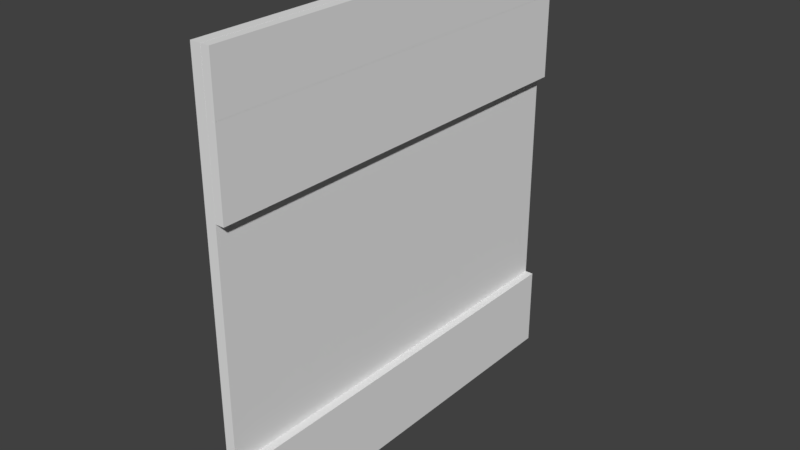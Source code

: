 # Source: Main_Menu_Background.blend  (saved by Blender 2.78.0; exported with 4.5.12 LTS)
import bpy
from mathutils import Matrix  # noqa: F401  (used for matrix-valued properties, if any)

bpy.ops.wm.read_factory_settings(use_empty=True)
scene = bpy.context.scene
scene.name = 'Scene'

# ---- collections
col_collection_1 = bpy.data.collections.new('Collection 1'); scene.collection.children.link(col_collection_1)

# ---- materials (node trees are filled in below, after node groups)
mat_material_001 = bpy.data.materials.new('Material.001')
mat_material_001.alpha_threshold = 0.0
mat_material_001.roughness = 0.5
mat_material_002 = bpy.data.materials.new('Material.002')
mat_material_002.alpha_threshold = 0.0
mat_material_002.diffuse_color = (0.1643, 0.2225, 0.8, 1.0)
mat_material_002.roughness = 0.5

# ---- material node trees
mat_material_001.use_nodes = True; mat_material_001.node_tree.nodes.clear()
_N = mat_material_001.node_tree.nodes; _L = mat_material_001.node_tree.links
n0 = _N.new('ShaderNodeOutputMaterial'); n0.name = 'Material Output'; n0.location = (300, 300)
n1 = _N.new('ShaderNodeBsdfDiffuse'); n1.name = 'Diffuse BSDF'; n1.location = (10, 300)
_L.new(n1.outputs[0], n0.inputs[0])
n0.is_active_output = True
mat_material_002.use_nodes = True; mat_material_002.node_tree.nodes.clear()
_N = mat_material_002.node_tree.nodes; _L = mat_material_002.node_tree.links
n0 = _N.new('ShaderNodeOutputMaterial'); n0.name = 'Material Output'; n0.location = (300, 300)
n1 = _N.new('ShaderNodeBsdfDiffuse'); n1.name = 'Diffuse BSDF'; n1.location = (10, 300)
_L.new(n1.outputs[0], n0.inputs[0])
n0.is_active_output = True

# ---- world
world_world = bpy.data.worlds.new('World'); scene.world = world_world
world_world.color = (0.05088, 0.05088, 0.05088)
world_world.use_sun_shadow = False
world_world.sun_shadow_jitter_overblur = 0.0
world_world.cycles.sampling_method = 'MANUAL'

# ---- meshes
me_cube_000 = bpy.data.meshes.new('Cube.000')
me_cube_000.from_pydata([(-0.04837, 0.4627, -2.38), (-0.04837, 0.4627, 2.38), (0.04837, 0.4627, -2.38), (0.04837, 0.4627, 2.38), (-0.04837, -0.4627, -2.38), (-0.04837, -0.4627, 2.38), (0.04837, -0.4627, -2.38), (0.04837, -0.4627, 2.38)], [], [(1, 3, 2, 0), (5, 4, 6, 7), (3, 1, 5, 7), (1, 0, 4, 5), (0, 2, 6, 4), (2, 3, 7, 6)])
_uv = me_cube_000.uv_layers.new(name='UVMap')
_uv.uv.foreach_set('vector', [0.0, 0.0, 0.0, 0.0, 0.0, 0.0, 0.0, 0.0, 0.0, 0.0, 0.0, 0.0, 0.0, 0.0, 0.0, 0.0, 0.0, 0.0, 0.0, 0.0, 0.0, 0.0, 0.0, 0.0, 0.0, 0.0, 0.0, 0.0, 0.0, 0.0, 0.0, 0.0, 0.0, 0.0, 0.0, 0.0, 0.0, 0.0, 0.0, 0.0, 0.0, 0.0, 0.0, 0.0, 0.0, 0.0, 0.0, 0.0])
me_cube_000.materials.append(mat_material_001)
me_cube_000.materials.append(mat_material_002)
me_cube_000.use_remesh_preserve_volume = False
me_cube_000.use_remesh_preserve_attributes = False
me_cube_000.use_mirror_vertex_groups = False
me_cube_000.update()
me_cube_004 = bpy.data.meshes.new('Cube.004')
me_cube_004.from_pydata([(-0.04837, 0.3108, 2.38), (-0.04837, 0.3108, -2.38), (0.04837, 0.3108, 2.38), (0.04837, 0.3108, -2.38), (-0.04837, -0.3108, -2.38), (-0.04837, -0.3108, 2.38), (0.04837, -0.3108, -2.38), (0.04837, -0.3108, 2.38)], [], [(0, 2, 3, 1), (5, 4, 6, 7), (3, 2, 7, 6), (2, 0, 5, 7), (0, 1, 4, 5), (1, 3, 6, 4)])
_uv = me_cube_004.uv_layers.new(name='UVMap')
_uv.uv.foreach_set('vector', [0.0, 0.0, 0.0, 0.0, 0.0, 0.0, 0.0, 0.0, 0.0, 0.0, 0.0, 0.0, 0.0, 0.0, 0.0, 0.0, 0.0, 0.0, 0.0, 0.0, 0.0, 0.0, 0.0, 0.0, 0.0, 0.0, 0.0, 0.0, 0.0, 0.0, 0.0, 0.0, 0.0, 0.0, 0.0, 0.0, 0.0, 0.0, 0.0, 0.0, 0.0, 0.0, 0.0, 0.0, 0.0, 0.0, 0.0, 0.0])
me_cube_004.materials.append(mat_material_001)
me_cube_004.materials.append(mat_material_002)
me_cube_004.use_remesh_preserve_volume = False
me_cube_004.use_remesh_preserve_attributes = False
me_cube_004.use_mirror_vertex_groups = False
me_cube_004.update()
me_cube_002 = bpy.data.meshes.new('Cube.002')
me_cube_002.from_pydata([(-0.04837, 0.4627, -2.38), (-0.04837, 0.4627, 2.38), (0.04837, 0.4627, -2.38), (0.04837, 0.4627, 2.38), (-0.04837, -0.4627, -2.38), (-0.04837, -0.4627, 2.38), (0.04837, -0.4627, -2.38), (0.04837, -0.4627, 2.38)], [], [(1, 3, 2, 0), (5, 4, 6, 7), (3, 1, 5, 7), (1, 0, 4, 5), (0, 2, 6, 4), (2, 3, 7, 6)])
_uv = me_cube_002.uv_layers.new(name='UVMap')
_uv.uv.foreach_set('vector', [0.0, 0.0, 0.0, 0.0, 0.0, 0.0, 0.0, 0.0, 0.0, 0.0, 0.0, 0.0, 0.0, 0.0, 0.0, 0.0, 0.0, 0.0, 0.0, 0.0, 0.0, 0.0, 0.0, 0.0, 0.0, 0.0, 0.0, 0.0, 0.0, 0.0, 0.0, 0.0, 0.0, 0.0, 0.0, 0.0, 0.0, 0.0, 0.0, 0.0, 0.0, 0.0, 0.0, 0.0, 0.0, 0.0, 0.0, 0.0])
me_cube_002.materials.append(mat_material_001)
me_cube_002.materials.append(mat_material_002)
me_cube_002.use_remesh_preserve_volume = False
me_cube_002.use_remesh_preserve_attributes = False
me_cube_002.use_mirror_vertex_groups = False
me_cube_002.update()
me_cube_001 = bpy.data.meshes.new('Cube.001')
me_cube_001.from_pydata([(-0.05882, -2.493, 2.38), (-0.05882, 2.493, 2.38), (-0.05882, -2.493, -2.38), (-0.05882, 2.493, -2.38), (0.05882, -2.493, 2.38), (0.05882, 2.493, 2.38), (0.05882, -2.493, -2.38), (0.05882, 2.493, -2.38)], [], [(0, 1, 3, 2), (2, 3, 7, 6), (6, 7, 5, 4), (4, 5, 1, 0), (2, 6, 4, 0), (7, 3, 1, 5)])
me_cube_001.polygons.foreach_set('material_index', [1, 0, 0, 0, 0, 0])
_uv = me_cube_001.uv_layers.new(name='UVMap')
_uv.uv.foreach_set('vector', [1.231e-07, 0.7362, 0.0, 1.324e-07, 0.4647, 0.0, 0.4647, 0.7362, 0.9529, 0.7362, 0.9529, 0.0, 0.9764, 0.0, 0.9764, 0.7362, 0.9293, 0.0, 0.9293, 0.7362, 0.4647, 0.7362, 0.4647, 6.621e-08, 0.9293, 0.7362, 0.9293, 0.0, 0.9529, 0.0, 0.9529, 0.7362, 0.9764, 0.5, 1.0, 0.5, 1.0, 1.0, 0.9764, 1.0, 1.0, 0.5, 0.9764, 0.5, 0.9764, 0.0, 1.0, 0.0])
me_cube_001.materials.append(mat_material_001)
me_cube_001.materials.append(mat_material_002)
me_cube_001.use_remesh_preserve_volume = False
me_cube_001.use_remesh_preserve_attributes = False
me_cube_001.use_mirror_vertex_groups = False
me_cube_001.update()

# ---- objects
ob_cube_003 = bpy.data.objects.new('Cube.003', me_cube_000)
ob_cube_002 = bpy.data.objects.new('Cube.002', me_cube_004)
ob_cube_001 = bpy.data.objects.new('Cube.001', me_cube_002)
ob_cube = bpy.data.objects.new('Cube', me_cube_001)

# ---- transforms, parenting, visibility, modifiers, constraints
ob_cube_003.location = (0.1389, 0.0, -1.868)
ob_cube_003.rotation_euler = (1.571, -0.0, 0.0)
ob_cube_003.lineart.crease_threshold = 0.0
ob_cube_002.location = (0.1396, 0.0, 2.34)
ob_cube_002.rotation_euler = (1.571, -0.0, 0.0)
ob_cube_002.lineart.crease_threshold = 0.0
ob_cube_001.location = (0.1396, 0.0, 1.567)
ob_cube_001.rotation_euler = (1.571, -0.0, 0.0)
ob_cube_001.lineart.crease_threshold = 0.0
ob_cube.location = (0.03246, -2.98e-08, 0.1585)
ob_cube.rotation_euler = (1.571, -0.0, 0.0)
ob_cube.lineart.crease_threshold = 0.0

# ---- collection membership
col_collection_1.objects.link(ob_cube_003)
col_collection_1.objects.link(ob_cube_002)
col_collection_1.objects.link(ob_cube_001)
col_collection_1.objects.link(ob_cube)

# ---- scene / render settings (as saved in the file)
scene.frame_start = 1; scene.frame_end = 250; scene.frame_set(1)
scene.render.engine = 'CYCLES'
scene.render.resolution_percentage = 50
scene.render.dither_intensity = 0.0
scene.cycles.use_denoising = False
scene.cycles.samples = 128
scene.cycles.sampling_pattern = 'TABULATED_SOBOL'
scene.cycles.light_sampling_threshold = 0.0
scene.cycles.use_adaptive_sampling = False
scene.cycles.use_light_tree = False
scene.cycles.blur_glossy = 0.0
scene.cycles.sample_clamp_indirect = 0.0
scene.view_settings.view_transform = 'Standard'
bpy.context.view_layer.update()

# ---- added for rendering (the .blend has no active camera and no usable light): camera, sun
cam_auto = bpy.data.cameras.new('AutoCamera')
cam_auto.lens = 50.0
cam_auto.sensor_width = 36.0
cam_auto.clip_end = 1000.0
ob_auto_camera = bpy.data.objects.new('AutoCamera', cam_auto)
scene.collection.objects.link(ob_auto_camera)
ob_auto_camera.location = (6.46134, -7.65661, 5.26294)
ob_auto_camera.rotation_euler = (1.09748, -7.21219e-08, 0.694738)
scene.camera = ob_auto_camera
light_auto_sun = bpy.data.lights.new('AutoSun', 'SUN')
light_auto_sun.energy = 3.0
light_auto_sun.angle = 0.0523599
ob_auto_sun = bpy.data.objects.new('AutoSun', light_auto_sun)
scene.collection.objects.link(ob_auto_sun)
ob_auto_sun.rotation_euler = (0.872665, 0.174533, 0.523599)
bpy.context.view_layer.update()

